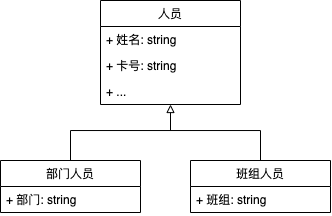

The diagram above was exported from draw.io. Its source (the exported page's mxGraphModel, read from the mxfile embedded in the PNG):
<mxGraphModel dx="652" dy="463" grid="1" gridSize="10" guides="1" tooltips="1" connect="1" arrows="1" fold="1" page="1" pageScale="1" pageWidth="827" pageHeight="1169" math="0" shadow="0">
  <root>
    <mxCell id="0" />
    <mxCell id="1" parent="0" />
    <mxCell id="EVnBJeOakdLLbCgkTeKz-9" value="人员" style="swimlane;fontStyle=0;childLayout=stackLayout;horizontal=1;startSize=26;fillColor=none;horizontalStack=0;resizeParent=1;resizeParentMax=0;resizeLast=0;collapsible=1;marginBottom=0;" vertex="1" parent="1">
      <mxGeometry x="290" y="210" width="140" height="104" as="geometry" />
    </mxCell>
    <mxCell id="EVnBJeOakdLLbCgkTeKz-10" value="+ 姓名: string" style="text;strokeColor=none;fillColor=none;align=left;verticalAlign=top;spacingLeft=4;spacingRight=4;overflow=hidden;rotatable=0;points=[[0,0.5],[1,0.5]];portConstraint=eastwest;" vertex="1" parent="EVnBJeOakdLLbCgkTeKz-9">
      <mxGeometry y="26" width="140" height="26" as="geometry" />
    </mxCell>
    <mxCell id="EVnBJeOakdLLbCgkTeKz-11" value="+ 卡号: string" style="text;strokeColor=none;fillColor=none;align=left;verticalAlign=top;spacingLeft=4;spacingRight=4;overflow=hidden;rotatable=0;points=[[0,0.5],[1,0.5]];portConstraint=eastwest;" vertex="1" parent="EVnBJeOakdLLbCgkTeKz-9">
      <mxGeometry y="52" width="140" height="26" as="geometry" />
    </mxCell>
    <mxCell id="EVnBJeOakdLLbCgkTeKz-12" value="+ ..." style="text;strokeColor=none;fillColor=none;align=left;verticalAlign=top;spacingLeft=4;spacingRight=4;overflow=hidden;rotatable=0;points=[[0,0.5],[1,0.5]];portConstraint=eastwest;" vertex="1" parent="EVnBJeOakdLLbCgkTeKz-9">
      <mxGeometry y="78" width="140" height="26" as="geometry" />
    </mxCell>
    <mxCell id="EVnBJeOakdLLbCgkTeKz-13" value="部门人员" style="swimlane;fontStyle=0;childLayout=stackLayout;horizontal=1;startSize=26;fillColor=none;horizontalStack=0;resizeParent=1;resizeParentMax=0;resizeLast=0;collapsible=1;marginBottom=0;" vertex="1" parent="1">
      <mxGeometry x="190" y="370" width="140" height="52" as="geometry" />
    </mxCell>
    <mxCell id="EVnBJeOakdLLbCgkTeKz-14" value="+ 部门: string" style="text;strokeColor=none;fillColor=none;align=left;verticalAlign=top;spacingLeft=4;spacingRight=4;overflow=hidden;rotatable=0;points=[[0,0.5],[1,0.5]];portConstraint=eastwest;" vertex="1" parent="EVnBJeOakdLLbCgkTeKz-13">
      <mxGeometry y="26" width="140" height="26" as="geometry" />
    </mxCell>
    <mxCell id="EVnBJeOakdLLbCgkTeKz-20" style="edgeStyle=orthogonalEdgeStyle;rounded=0;orthogonalLoop=1;jettySize=auto;html=1;exitX=0.5;exitY=0;exitDx=0;exitDy=0;entryX=0.5;entryY=0;entryDx=0;entryDy=0;endArrow=none;endFill=0;" edge="1" parent="1" source="EVnBJeOakdLLbCgkTeKz-17" target="EVnBJeOakdLLbCgkTeKz-13">
      <mxGeometry relative="1" as="geometry">
        <mxPoint x="356" y="315" as="targetPoint" />
        <Array as="points">
          <mxPoint x="450" y="340" />
          <mxPoint x="260" y="340" />
        </Array>
      </mxGeometry>
    </mxCell>
    <mxCell id="EVnBJeOakdLLbCgkTeKz-17" value="班组人员" style="swimlane;fontStyle=0;childLayout=stackLayout;horizontal=1;startSize=26;fillColor=none;horizontalStack=0;resizeParent=1;resizeParentMax=0;resizeLast=0;collapsible=1;marginBottom=0;" vertex="1" parent="1">
      <mxGeometry x="380" y="370" width="140" height="52" as="geometry" />
    </mxCell>
    <mxCell id="EVnBJeOakdLLbCgkTeKz-18" value="+ 班组: string" style="text;strokeColor=none;fillColor=none;align=left;verticalAlign=top;spacingLeft=4;spacingRight=4;overflow=hidden;rotatable=0;points=[[0,0.5],[1,0.5]];portConstraint=eastwest;" vertex="1" parent="EVnBJeOakdLLbCgkTeKz-17">
      <mxGeometry y="26" width="140" height="26" as="geometry" />
    </mxCell>
    <mxCell id="EVnBJeOakdLLbCgkTeKz-21" value="" style="endArrow=block;html=1;entryX=0.5;entryY=1;entryDx=0;entryDy=0;endFill=0;" edge="1" parent="1" target="EVnBJeOakdLLbCgkTeKz-9">
      <mxGeometry width="50" height="50" relative="1" as="geometry">
        <mxPoint x="360" y="340" as="sourcePoint" />
        <mxPoint x="400" y="310" as="targetPoint" />
      </mxGeometry>
    </mxCell>
  </root>
</mxGraphModel>